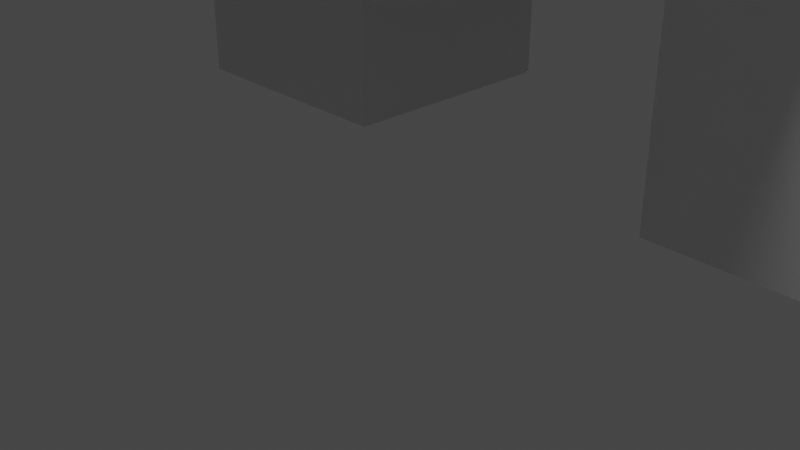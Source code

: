 # Source: Woollyrhino.blend  (saved by Blender 2.91.10; exported with 4.5.12 LTS)
import bpy
from mathutils import Matrix  # noqa: F401  (used for matrix-valued properties, if any)

bpy.ops.wm.read_factory_settings(use_empty=True)
scene = bpy.context.scene
scene.name = 'Scene'

# ---- collections
col_collection = bpy.data.collections.new('Collection'); scene.collection.children.link(col_collection)

# ---- world
world_world = bpy.data.worlds.new('World'); scene.world = world_world
world_world.use_nodes = True; world_world.node_tree.nodes.clear()
_N = world_world.node_tree.nodes; _L = world_world.node_tree.links
n0 = _N.new('ShaderNodeOutputWorld'); n0.name = 'World Output'; n0.location = (300, 300)
n1 = _N.new('ShaderNodeBackground'); n1.name = 'Background'; n1.location = (10, 300)
n1.inputs[0].default_value = (0.05088, 0.05088, 0.05088, 1.0)
_L.new(n1.outputs[0], n0.inputs[0])
n0.is_active_output = True
world_world.color = (0.05088, 0.05088, 0.05088)
world_world.use_sun_shadow = False
world_world.sun_shadow_jitter_overblur = 0.0

# ---- cameras
cam_camera = bpy.data.cameras.new('Camera')
cam_camera.clip_end = 100.0
cam_camera.ortho_scale = 7.314

# ---- lights
light_light = bpy.data.lights.new('Light', 'POINT')
light_light.transmission_factor = 0.0
light_light.energy = 1000.0
light_light.shadow_soft_size = 0.1
light_light.shadow_maximum_resolution = 0.006
light_light.use_absolute_resolution = True

# ---- meshes
me_w_rfel = bpy.data.meshes.new('Würfel')
me_w_rfel.from_pydata([(-2.0, -3.0, 0.0), (-2.0, -3.0, 5.0), (-2.0, 1.0, 0.0), (-2.0, 1.0, 5.0), (7.0, -3.0, 0.0), (7.0, -3.0, 5.0), (7.0, 1.0, 0.0), (7.0, 1.0, 5.0)], [], [(0, 1, 3, 2), (2, 3, 7, 6), (6, 7, 5, 4), (4, 5, 1, 0), (2, 6, 4, 0), (7, 3, 1, 5)])
_uv = me_w_rfel.uv_layers.new(name='UV-Map')
_uv.uv.foreach_set('vector', [0.6094, 0.3594, 0.6094, 0.4375, 0.5469, 0.4375, 0.5469, 0.3594, 0.5469, 0.3594, 0.5469, 0.4375, 0.4062, 0.4375, 0.4062, 0.3594, 0.8125, 0.3594, 0.8125, 0.4375, 0.75, 0.4375, 0.75, 0.3594, 0.75, 0.3594, 0.75, 0.4375, 0.6094, 0.4375, 0.6094, 0.3594, 0.6094, 0.4375, 0.6094, 0.5781, 0.6719, 0.5781, 0.6719, 0.4375, 0.5469, 0.5781, 0.5469, 0.4375, 0.6094, 0.4375, 0.6094, 0.5781])
me_w_rfel.use_remesh_fix_poles = True
me_w_rfel.use_remesh_preserve_attributes = False
me_w_rfel.use_mirror_vertex_groups = False
me_w_rfel.update()
me_w_rfel_001 = bpy.data.meshes.new('Würfel.001')
me_w_rfel_001.from_pydata([(1.0, -1.0, -3.0), (1.0, -1.0, 7.0), (1.0, 1.0, -3.0), (1.0, 1.0, 7.0), (3.0, -1.0, -3.0), (3.0, -1.0, 7.0), (3.0, 1.0, -3.0), (3.0, 1.0, 7.0)], [], [(0, 1, 3, 2), (2, 3, 7, 6), (6, 7, 5, 4), (4, 5, 1, 0), (2, 6, 4, 0), (7, 3, 1, 5)])
_uv = me_w_rfel_001.uv_layers.new(name='UV-Map')
_uv.uv.foreach_set('vector', [0.25, 0.04688, 0.25, 0.2031, 0.2188, 0.2031, 0.2188, 0.04688, 0.2188, 0.04688, 0.2188, 0.2031, 0.1875, 0.2031, 0.1875, 0.04688, 0.3125, 0.04688, 0.3125, 0.2031, 0.2812, 0.2031, 0.2812, 0.04688, 0.2812, 0.04688, 0.2812, 0.2031, 0.25, 0.2031, 0.25, 0.04688, 0.25, 0.2031, 0.25, 0.2344, 0.2812, 0.2344, 0.2812, 0.2031, 0.2188, 0.2344, 0.2188, 0.2031, 0.25, 0.2031, 0.25, 0.2344])
me_w_rfel_001.use_remesh_fix_poles = True
me_w_rfel_001.use_remesh_preserve_attributes = False
me_w_rfel_001.use_mirror_vertex_groups = False
me_w_rfel_001.update()
me_w_rfel_002 = bpy.data.meshes.new('Würfel.002')
me_w_rfel_002.from_pydata([(0.0, -1.0, -2.0), (0.0, -1.0, 5.0), (0.0, 1.0, -2.0), (0.0, 1.0, 5.0), (2.0, -1.0, -2.0), (2.0, -1.0, 5.0), (2.0, 1.0, -2.0), (2.0, 1.0, 5.0)], [], [(0, 1, 3, 2), (2, 3, 7, 6), (6, 7, 5, 4), (4, 5, 1, 0), (2, 6, 4, 0), (7, 3, 1, 5)])
_uv = me_w_rfel_002.uv_layers.new(name='UV-Map')
_uv.uv.foreach_set('vector', [0.2188, 0.7344, 0.2188, 0.8438, 0.1875, 0.8438, 0.1875, 0.7344, 0.1875, 0.7344, 0.1875, 0.8438, 0.1562, 0.8438, 0.1562, 0.7344, 0.2812, 0.7344, 0.2812, 0.8438, 0.25, 0.8438, 0.25, 0.7344, 0.25, 0.7344, 0.25, 0.8438, 0.2188, 0.8438, 0.2188, 0.7344, 0.2188, 0.8438, 0.2188, 0.875, 0.25, 0.875, 0.25, 0.8438, 0.1875, 0.875, 0.1875, 0.8438, 0.2188, 0.8438, 0.2188, 0.875])
me_w_rfel_002.use_remesh_fix_poles = True
me_w_rfel_002.use_remesh_preserve_attributes = False
me_w_rfel_002.use_mirror_vertex_groups = False
me_w_rfel_002.update()
me_w_rfel_003 = bpy.data.meshes.new('Würfel.003')
me_w_rfel_003.from_pydata([(0.0, -2.0, 0.0), (0.0, -2.0, 8.0), (0.0, 4.0, 0.0), (0.0, 4.0, 8.0), (14.0, -2.0, 0.0), (14.0, -2.0, 8.0), (14.0, 4.0, 0.0), (14.0, 4.0, 8.0)], [], [(0, 1, 3, 2), (2, 3, 7, 6), (6, 7, 5, 4), (4, 5, 1, 0), (2, 6, 4, 0), (7, 3, 1, 5)])
_uv = me_w_rfel_003.uv_layers.new(name='UV-Map')
_uv.uv.foreach_set('vector', [0.3125, 0.2344, 0.3125, 0.3594, 0.2188, 0.3594, 0.2188, 0.2344, 0.2188, 0.2344, 0.2188, 0.3594, 0.0, 0.3594, 0.0, 0.2344, 0.625, 0.2344, 0.625, 0.3594, 0.5312, 0.3594, 0.5312, 0.2344, 0.5312, 0.2344, 0.5312, 0.3594, 0.3125, 0.3594, 0.3125, 0.2344, 0.3125, 0.3594, 0.3125, 0.5781, 0.4062, 0.5781, 0.4062, 0.3594, 0.2188, 0.5781, 0.2188, 0.3594, 0.3125, 0.3594, 0.3125, 0.5781])
me_w_rfel_003.use_remesh_fix_poles = True
me_w_rfel_003.use_remesh_preserve_attributes = False
me_w_rfel_003.use_mirror_vertex_groups = False
me_w_rfel_003.update()
me_w_rfel_004 = bpy.data.meshes.new('Würfel.004')
me_w_rfel_004.from_pydata([(0.0, -3.0, -3.0), (0.0, -3.0, 6.0), (0.0, 5.0, -3.0), (0.0, 5.0, 6.0), (18.0, -3.0, -3.0), (18.0, -3.0, 6.0), (18.0, 5.0, -3.0), (18.0, 5.0, 6.0)], [], [(0, 1, 3, 2), (2, 3, 7, 6), (6, 7, 5, 4), (4, 5, 1, 0), (2, 6, 4, 0), (7, 3, 1, 5)])
_uv = me_w_rfel_004.uv_layers.new(name='UV-Map')
_uv.uv.foreach_set('vector', [0.4062, 0.5781, 0.4062, 0.7188, 0.2812, 0.7188, 0.2812, 0.5781, 0.2812, 0.5781, 0.2812, 0.7188, 0.0, 0.7188, 0.0, 0.5781, 0.8125, 0.5781, 0.8125, 0.7188, 0.6875, 0.7188, 0.6875, 0.5781, 0.6875, 0.5781, 0.6875, 0.7188, 0.4062, 0.7188, 0.4062, 0.5781, 0.4062, 0.7188, 0.4062, 1.0, 0.5312, 1.0, 0.5312, 0.7188, 0.2812, 1.0, 0.2812, 0.7188, 0.4062, 0.7188, 0.4062, 1.0])
me_w_rfel_004.use_remesh_fix_poles = True
me_w_rfel_004.use_remesh_preserve_attributes = False
me_w_rfel_004.use_mirror_vertex_groups = False
me_w_rfel_004.update()
me_w_rfel_005 = bpy.data.meshes.new('Würfel.005')
me_w_rfel_005.from_pydata([(0.0, -1.0, 0.0), (0.0, -1.0, 1.0), (0.0, 4.0, 0.0), (0.0, 4.0, 1.0), (1.0, -1.0, 0.0), (1.0, -1.0, 1.0), (1.0, 4.0, 0.0), (1.0, 4.0, 1.0)], [], [(0, 1, 3, 2), (2, 3, 7, 6), (6, 7, 5, 4), (4, 5, 1, 0), (2, 6, 4, 0), (7, 3, 1, 5)])
_uv = me_w_rfel_005.uv_layers.new(name='UV-Map')
_uv.uv.foreach_set('vector', [0.625, 0.7969, 0.625, 0.8125, 0.5469, 0.8125, 0.5469, 0.7969, 0.5469, 0.7969, 0.5469, 0.8125, 0.5312, 0.8125, 0.5312, 0.7969, 0.7188, 0.7969, 0.7188, 0.8125, 0.6406, 0.8125, 0.6406, 0.7969, 0.6406, 0.7969, 0.6406, 0.8125, 0.625, 0.8125, 0.625, 0.7969, 0.625, 0.8125, 0.625, 0.8281, 0.7031, 0.8281, 0.7031, 0.8125, 0.5469, 0.8281, 0.5469, 0.8125, 0.625, 0.8125, 0.625, 0.8281])
me_w_rfel_005.use_remesh_fix_poles = True
me_w_rfel_005.use_remesh_preserve_attributes = False
me_w_rfel_005.use_mirror_vertex_groups = False
me_w_rfel_005.update()
me_w_rfel_006 = bpy.data.meshes.new('Würfel.006')
me_w_rfel_006.from_pydata([(0.0, -1.0, 0.0), (0.0, -1.0, 1.0), (0.0, 4.0, 0.0), (0.0, 4.0, 1.0), (1.0, -1.0, 0.0), (1.0, -1.0, 1.0), (1.0, 4.0, 0.0), (1.0, 4.0, 1.0)], [], [(0, 1, 3, 2), (2, 3, 7, 6), (6, 7, 5, 4), (4, 5, 1, 0), (2, 6, 4, 0), (7, 3, 1, 5)])
_uv = me_w_rfel_006.uv_layers.new(name='UV-Map')
_uv.uv.foreach_set('vector', [0.625, 0.8281, 0.625, 0.8438, 0.5469, 0.8438, 0.5469, 0.8281, 0.5469, 0.8281, 0.5469, 0.8438, 0.5312, 0.8438, 0.5312, 0.8281, 0.7188, 0.8281, 0.7188, 0.8438, 0.6406, 0.8438, 0.6406, 0.8281, 0.6406, 0.8281, 0.6406, 0.8438, 0.625, 0.8438, 0.625, 0.8281, 0.625, 0.8438, 0.625, 0.8594, 0.7031, 0.8594, 0.7031, 0.8438, 0.5469, 0.8594, 0.5469, 0.8438, 0.625, 0.8438, 0.625, 0.8594])
me_w_rfel_006.use_remesh_fix_poles = True
me_w_rfel_006.use_remesh_preserve_attributes = False
me_w_rfel_006.use_mirror_vertex_groups = False
me_w_rfel_006.update()
me_w_rfel_007 = bpy.data.meshes.new('Würfel.007')
me_w_rfel_007.from_pydata([(-1.0, -1.0, 0.0), (-1.0, -1.0, 7.0), (-1.0, 2.0, 0.0), (-1.0, 2.0, 7.0), (2.0, -1.0, 0.0), (2.0, -1.0, 7.0), (2.0, 2.0, 0.0), (2.0, 2.0, 7.0)], [], [(0, 1, 3, 2), (2, 3, 7, 6), (6, 7, 5, 4), (4, 5, 1, 0), (2, 6, 4, 0), (7, 3, 1, 5)])
_uv = me_w_rfel_007.uv_layers.new(name='UV-Map')
_uv.uv.foreach_set('vector', [0.09375, 0.07812, 0.09375, 0.1875, 0.04688, 0.1875, 0.04688, 0.07812, 0.04688, 0.07812, 0.04688, 0.1875, 0.0, 0.1875, 0.0, 0.07812, 0.1875, 0.07812, 0.1875, 0.1875, 0.1406, 0.1875, 0.1406, 0.07812, 0.1406, 0.07812, 0.1406, 0.1875, 0.09375, 0.1875, 0.09375, 0.07812, 0.09375, 0.1875, 0.09375, 0.2344, 0.1406, 0.2344, 0.1406, 0.1875, 0.04688, 0.2344, 0.04688, 0.1875, 0.09375, 0.1875, 0.09375, 0.2344])
me_w_rfel_007.use_remesh_fix_poles = True
me_w_rfel_007.use_remesh_preserve_attributes = False
me_w_rfel_007.use_mirror_vertex_groups = False
me_w_rfel_007.update()
me_w_rfel_008 = bpy.data.meshes.new('Würfel.008')
me_w_rfel_008.from_pydata([(-1.0, -1.0, 0.0), (-1.0, -1.0, 7.0), (-1.0, 2.0, 0.0), (-1.0, 2.0, 7.0), (2.0, -1.0, 0.0), (2.0, -1.0, 7.0), (2.0, 2.0, 0.0), (2.0, 2.0, 7.0)], [], [(0, 1, 3, 2), (2, 3, 7, 6), (6, 7, 5, 4), (4, 5, 1, 0), (2, 6, 4, 0), (7, 3, 1, 5)])
_uv = me_w_rfel_008.uv_layers.new(name='UV-Map')
_uv.uv.foreach_set('vector', [0.09375, 0.4219, 0.09375, 0.5312, 0.04688, 0.5312, 0.04688, 0.4219, 0.04688, 0.4219, 0.04688, 0.5312, 0.0, 0.5312, 0.0, 0.4219, 0.1875, 0.4219, 0.1875, 0.5312, 0.1406, 0.5312, 0.1406, 0.4219, 0.1406, 0.4219, 0.1406, 0.5312, 0.09375, 0.5312, 0.09375, 0.4219, 0.09375, 0.5312, 0.09375, 0.5781, 0.1406, 0.5781, 0.1406, 0.5312, 0.04688, 0.5781, 0.04688, 0.5312, 0.09375, 0.5312, 0.09375, 0.5781])
me_w_rfel_008.use_remesh_fix_poles = True
me_w_rfel_008.use_remesh_preserve_attributes = False
me_w_rfel_008.use_mirror_vertex_groups = False
me_w_rfel_008.update()
me_w_rfel_009 = bpy.data.meshes.new('Würfel.009')
me_w_rfel_009.from_pydata([(-1.0, -1.0, 0.0), (-1.0, -1.0, 7.0), (-1.0, 2.0, 0.0), (-1.0, 2.0, 7.0), (2.0, -1.0, 0.0), (2.0, -1.0, 7.0), (2.0, 2.0, 0.0), (2.0, 2.0, 7.0)], [], [(0, 1, 3, 2), (2, 3, 7, 6), (6, 7, 5, 4), (4, 5, 1, 0), (2, 6, 4, 0), (7, 3, 1, 5)])
_uv = me_w_rfel_009.uv_layers.new(name='UV-Map')
_uv.uv.foreach_set('vector', [0.09375, 0.8438, 0.09375, 0.9531, 0.04688, 0.9531, 0.04688, 0.8438, 0.04688, 0.8438, 0.04688, 0.9531, 0.0, 0.9531, 0.0, 0.8438, 0.1875, 0.8438, 0.1875, 0.9531, 0.1406, 0.9531, 0.1406, 0.8438, 0.1406, 0.8438, 0.1406, 0.9531, 0.09375, 0.9531, 0.09375, 0.8438, 0.09375, 0.9531, 0.09375, 1.0, 0.1406, 1.0, 0.1406, 0.9531, 0.04688, 1.0, 0.04688, 0.9531, 0.09375, 0.9531, 0.09375, 1.0])
me_w_rfel_009.use_remesh_fix_poles = True
me_w_rfel_009.use_remesh_preserve_attributes = False
me_w_rfel_009.use_mirror_vertex_groups = False
me_w_rfel_009.update()
me_w_rfel_010 = bpy.data.meshes.new('Würfel.010')
me_w_rfel_010.from_pydata([(-1.0, -1.0, 0.0), (-1.0, -1.0, 7.0), (-1.0, 2.0, 0.0), (-1.0, 2.0, 7.0), (2.0, -1.0, 0.0), (2.0, -1.0, 7.0), (2.0, 2.0, 0.0), (2.0, 2.0, 7.0)], [], [(0, 1, 3, 2), (2, 3, 7, 6), (6, 7, 5, 4), (4, 5, 1, 0), (2, 6, 4, 0), (7, 3, 1, 5)])
_uv = me_w_rfel_010.uv_layers.new(name='UV-Map')
_uv.uv.foreach_set('vector', [0.7188, 0.2031, 0.7188, 0.3125, 0.6719, 0.3125, 0.6719, 0.2031, 0.6719, 0.2031, 0.6719, 0.3125, 0.625, 0.3125, 0.625, 0.2031, 0.8125, 0.2031, 0.8125, 0.3125, 0.7656, 0.3125, 0.7656, 0.2031, 0.7656, 0.2031, 0.7656, 0.3125, 0.7188, 0.3125, 0.7188, 0.2031, 0.7188, 0.3125, 0.7188, 0.3594, 0.7656, 0.3594, 0.7656, 0.3125, 0.6719, 0.3594, 0.6719, 0.3125, 0.7188, 0.3125, 0.7188, 0.3594])
me_w_rfel_010.use_remesh_fix_poles = True
me_w_rfel_010.use_remesh_preserve_attributes = False
me_w_rfel_010.use_mirror_vertex_groups = False
me_w_rfel_010.update()
me_w_rfel_011 = bpy.data.meshes.new('Würfel.011')
me_w_rfel_011.from_pydata([(0.0, 0.0, 0.0), (0.0, 0.0, 1.0), (0.0, 2.0, 0.0), (0.0, 2.0, 1.0), (8.0, 0.0, 0.0), (8.0, 0.0, 1.0), (8.0, 2.0, 0.0), (8.0, 2.0, 1.0)], [], [(0, 1, 3, 2), (2, 3, 7, 6), (6, 7, 5, 4), (4, 5, 1, 0), (2, 6, 4, 0), (7, 3, 1, 5)])
_uv = me_w_rfel_011.uv_layers.new(name='UV-Map')
_uv.uv.foreach_set('vector', [0.6875, 0.8594, 0.6875, 0.875, 0.6562, 0.875, 0.6562, 0.8594, 0.6562, 0.8594, 0.6562, 0.875, 0.5312, 0.875, 0.5312, 0.8594, 0.8438, 0.8594, 0.8438, 0.875, 0.8125, 0.875, 0.8125, 0.8594, 0.8125, 0.8594, 0.8125, 0.875, 0.6875, 0.875, 0.6875, 0.8594, 0.6875, 0.875, 0.6875, 1.0, 0.7188, 1.0, 0.7188, 0.875, 0.6562, 1.0, 0.6562, 0.875, 0.6875, 0.875, 0.6875, 1.0])
me_w_rfel_011.use_remesh_fix_poles = True
me_w_rfel_011.use_remesh_preserve_attributes = False
me_w_rfel_011.use_mirror_vertex_groups = False
me_w_rfel_011.update()

# ---- objects
ob_cube_001 = bpy.data.objects.new('cube.001', me_w_rfel)
ob_cube_002 = bpy.data.objects.new('cube.002', me_w_rfel_001)
ob_cube_003 = bpy.data.objects.new('cube.003', me_w_rfel_002)
ob_cube_004 = bpy.data.objects.new('cube.004', me_w_rfel_003)
ob_cube_005 = bpy.data.objects.new('cube.005', me_w_rfel_004)
ob_cube_006 = bpy.data.objects.new('cube.006', me_w_rfel_005)
ob_cube_007 = bpy.data.objects.new('cube.007', me_w_rfel_006)
ob_cube_008 = bpy.data.objects.new('cube.008', me_w_rfel_007)
ob_cube_009 = bpy.data.objects.new('cube.009', me_w_rfel_008)
ob_cube_010 = bpy.data.objects.new('cube.010', me_w_rfel_009)
ob_cube_011 = bpy.data.objects.new('cube.011', me_w_rfel_010)
ob_cube = bpy.data.objects.new('cube', me_w_rfel_011)
ob_light = bpy.data.objects.new('Light', light_light)
ob_camera = bpy.data.objects.new('Camera', cam_camera)

# ---- transforms, parenting, visibility, modifiers, constraints
ob_cube_001.location = (0.9747, 14.1, 5.062)
ob_cube_001.rotation_euler = (0.0, -0.3927, -1.57)
ob_cube_001.lineart.crease_threshold = 0.0
ob_cube_002.location = (-0.02696, 17.1, 9.062)
ob_cube_002.rotation_euler = (0.0, -0.7854, -1.57)
ob_cube_002.lineart.crease_threshold = 0.0
ob_cube_003.location = (-0.02415, 12.1, 9.062)
ob_cube_003.rotation_euler = (0.0, -0.7854, -1.57)
ob_cube_003.lineart.crease_threshold = 0.0
ob_cube_004.location = (-1.023, 10.1, 8.062)
ob_cube_004.rotation_euler = (0.0, -0.0, -1.57)
ob_cube_004.lineart.crease_threshold = 0.0
ob_cube_005.location = (-1.02, 4.098, 8.062)
ob_cube_005.rotation_euler = (0.0, -0.0, -1.57)
ob_cube_005.lineart.crease_threshold = 0.0
ob_cube_006.location = (2.681, 11.1, 10.71)
ob_cube_006.rotation_euler = (0.4457, 0.4162, -2.273)
ob_cube_006.lineart.crease_threshold = 0.0
ob_cube_007.location = (-4.502, 9.03, 12.05)
ob_cube_007.rotation_euler = (-0.4863, 0.5005, -0.9582)
ob_cube_007.lineart.crease_threshold = 0.0
ob_cube_008.location = (-4.019, 3.322, 0.06217)
ob_cube_008.rotation_euler = (0.0, -0.0, -1.57)
ob_cube_008.lineart.crease_threshold = 0.0
ob_cube_009.location = (-4.011, -12.0, 0.06217)
ob_cube_009.rotation_euler = (0.0, -0.0, -1.57)
ob_cube_009.lineart.crease_threshold = 0.0
ob_cube_010.location = (2.989, -11.99, 0.06217)
ob_cube_010.rotation_euler = (0.0, -0.0, -1.57)
ob_cube_010.lineart.crease_threshold = 0.0
ob_cube_011.location = (2.981, 3.326, 0.06217)
ob_cube_011.rotation_euler = (0.0, -0.0, -1.57)
ob_cube_011.lineart.crease_threshold = 0.0
ob_cube.location = (-1.01, -12.9, 13.06)
ob_cube.rotation_euler = (0.001005, 1.294, -1.569)
ob_cube.lineart.crease_threshold = 0.0
ob_light.location = (4.076, 1.005, 5.904)
ob_light.rotation_euler = (0.6503, 0.05522, 1.866)
ob_light.lock_rotations_4d = False
ob_light.empty_display_type = 'ARROWS'
ob_light.color = (0.0, 0.0, 0.0, 0.0)
ob_light.lineart.crease_threshold = 0.0
ob_camera.location = (7.359, -6.926, 4.958)
ob_camera.rotation_euler = (1.109, 0.0, 0.8149)
ob_camera.lock_rotations_4d = False
ob_camera.empty_display_type = 'ARROWS'
ob_camera.color = (0.0, 0.0, 0.0, 0.0)
ob_camera.display_type = 'WIRE'
ob_camera.lineart.crease_threshold = 0.0

# ---- collection membership
scene.collection.objects.link(ob_cube_001)
scene.collection.objects.link(ob_cube_002)
scene.collection.objects.link(ob_cube_003)
scene.collection.objects.link(ob_cube_004)
scene.collection.objects.link(ob_cube_005)
scene.collection.objects.link(ob_cube_006)
scene.collection.objects.link(ob_cube_007)
scene.collection.objects.link(ob_cube_008)
scene.collection.objects.link(ob_cube_009)
scene.collection.objects.link(ob_cube_010)
scene.collection.objects.link(ob_cube_011)
scene.collection.objects.link(ob_cube)
col_collection.objects.link(ob_light)
col_collection.objects.link(ob_camera)

# ---- scene / render settings (as saved in the file)
scene.camera = ob_camera
scene.frame_start = 1; scene.frame_end = 250; scene.frame_set(1)
scene.render.engine = 'BLENDER_EEVEE_NEXT'
scene.cycles.use_denoising = False
scene.cycles.samples = 128
scene.cycles.sampling_pattern = 'TABULATED_SOBOL'
scene.cycles.use_adaptive_sampling = False
scene.cycles.use_light_tree = False
scene.view_settings.view_transform = 'Filmic'
bpy.context.view_layer.update()
